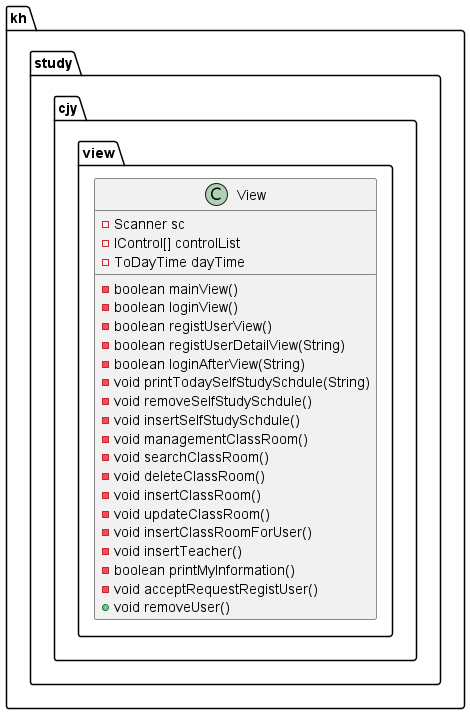

The diagram above was rendered by PlantUML. Its source (embedded in the PNG):
@startuml
class kh.study.cjy.view.View {
- Scanner sc
- IControl[] controlList
- ToDayTime dayTime
- boolean mainView()
- boolean loginView()
- boolean registUserView()
- boolean registUserDetailView(String)
- boolean loginAfterView(String)
- void printTodaySelfStudySchdule(String)
- void removeSelfStudySchdule()
- void insertSelfStudySchdule()
- void managementClassRoom()
- void searchClassRoom()
- void deleteClassRoom()
- void insertClassRoom()
- void updateClassRoom()
- void insertClassRoomForUser()
- void insertTeacher()
- boolean printMyInformation()
- void acceptRequestRegistUser()
+ void removeUser()
}


@enduml